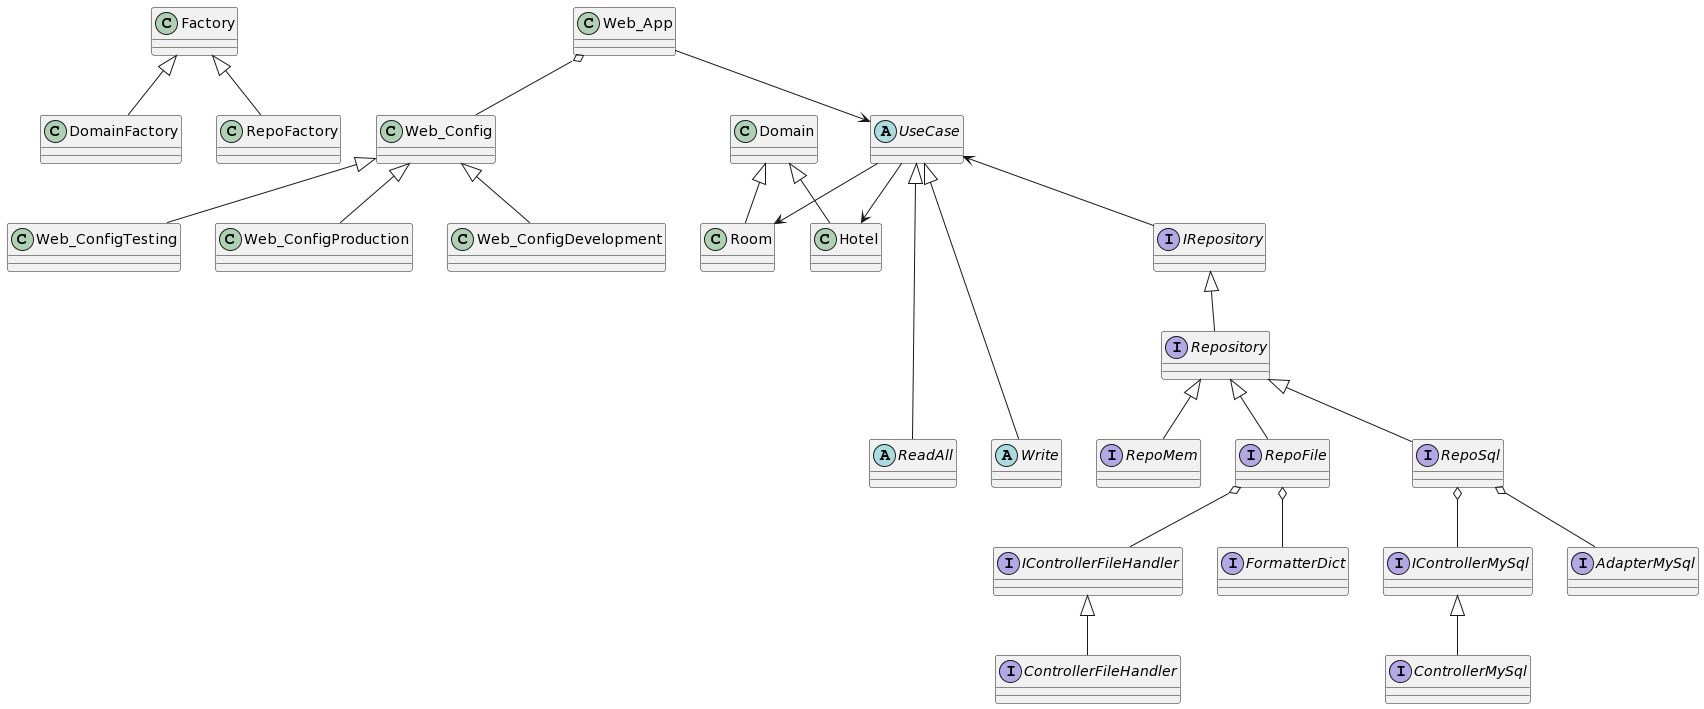

The diagram above was rendered by PlantUML. Its source (embedded in the PNG):
@startuml
class Factory
class DomainFactory
class RepoFactory

class Domain
class Room
class Hotel

interface IRepository
interface Repository
interface RepoMem
interface RepoFile
interface RepoSql

interface IControllerFileHandler
interface ControllerFileHandler

interface IControllerMySql
interface ControllerMySql

interface AdapterMySql
interface FormatterDict

class Web_App
class Web_Config
class Web_ConfigProduction
class Web_ConfigDevelopment
class Web_ConfigTesting

abstract UseCase
abstract ReadAll
abstract Write


Factory <|-- DomainFactory
Factory <|-- RepoFactory
' Domain <-- DomainFactory
' Repository <-- RepoFactory

Domain <|-- Room
Domain <|-- Hotel

IRepository <|-- Repository

Repository <|-- RepoMem
Repository <|-- RepoFile
Repository <|-- RepoSql

RepoFile o-- IControllerFileHandler
IControllerFileHandler <|-- ControllerFileHandler

RepoFile o-- FormatterDict


RepoSql o-- IControllerMySql
IControllerMySql <|-- ControllerMySql
RepoSql o-- AdapterMySql

UseCase <|---- ReadAll
UseCase <|---- Write

' UseCase o-- RepoFactory
' UseCase o-- DomainFactory
UseCase --> Room
UseCase --> Hotel
UseCase <-- IRepository

Web_Config <|-- Web_ConfigProduction
Web_Config <|-- Web_ConfigDevelopment
Web_Config <|-- Web_ConfigTesting

Web_App o-- Web_Config

Web_App --> UseCase
@enduml